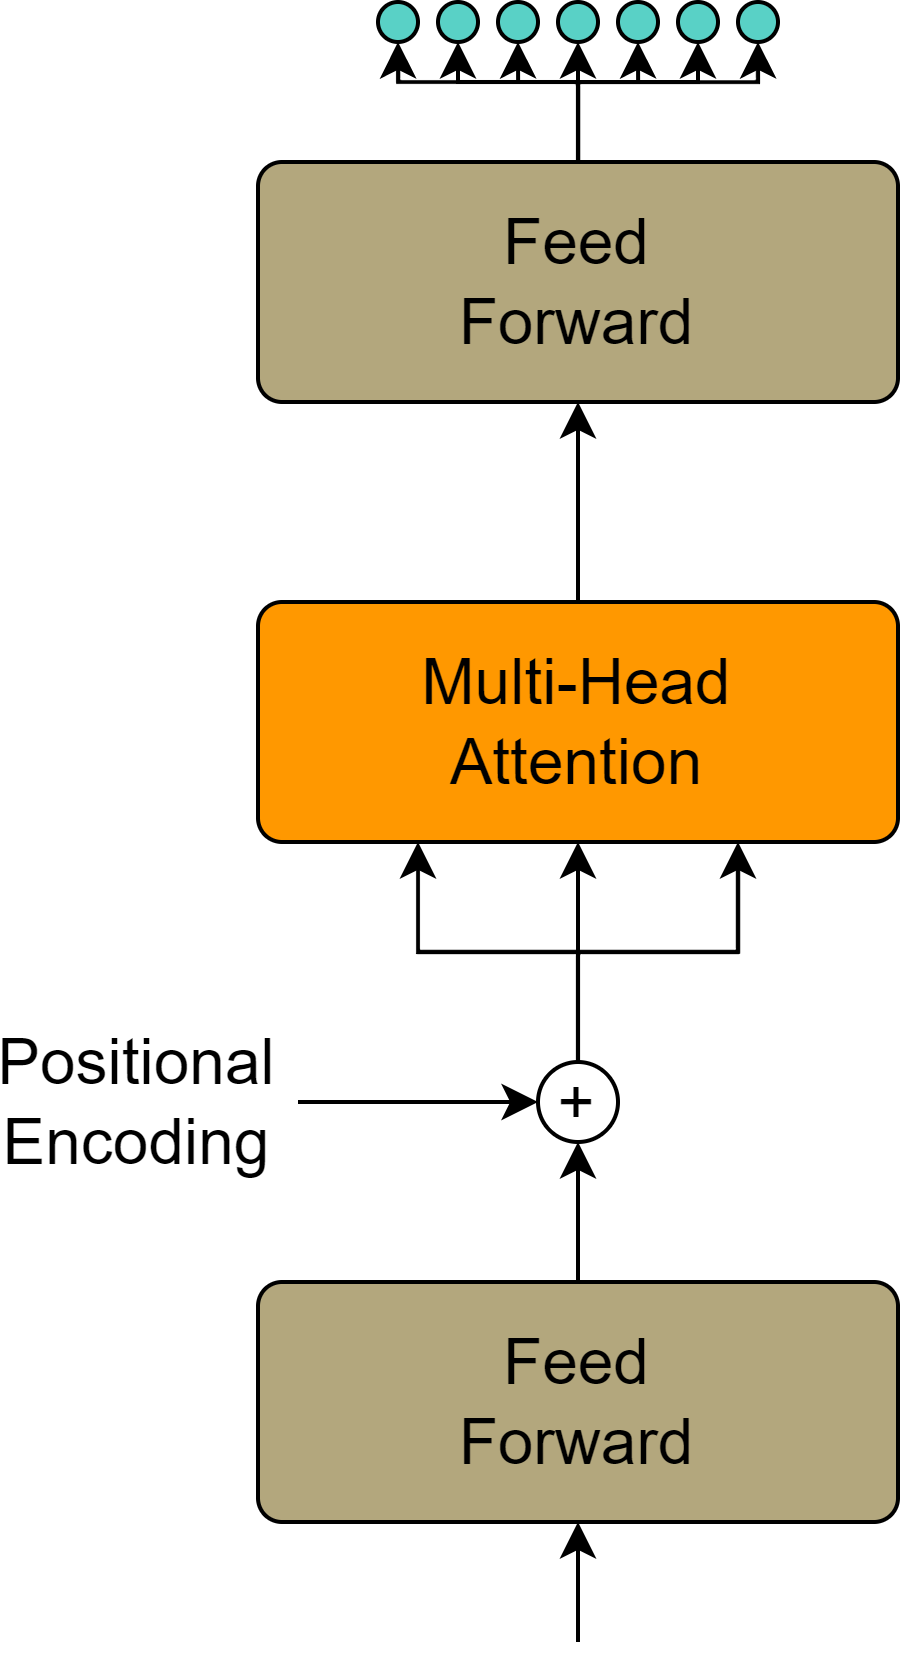

The diagram above was exported from draw.io. Its source (the exported page's mxGraphModel, read from the mxfile embedded in the PNG):
<mxGraphModel dx="760" dy="746" grid="1" gridSize="10" guides="1" tooltips="1" connect="1" arrows="1" fold="1" page="1" pageScale="1" pageWidth="827" pageHeight="1169" math="0" shadow="0">
  <root>
    <mxCell id="0" />
    <mxCell id="1" parent="0" />
    <mxCell id="01JLeWcRWcGXAom871J8-11" style="edgeStyle=orthogonalEdgeStyle;rounded=0;orthogonalLoop=1;jettySize=auto;html=1;entryX=0.5;entryY=1;entryDx=0;entryDy=0;fontSize=16;" edge="1" parent="1" source="01JLeWcRWcGXAom871J8-1" target="01JLeWcRWcGXAom871J8-10">
      <mxGeometry relative="1" as="geometry" />
    </mxCell>
    <mxCell id="01JLeWcRWcGXAom871J8-1" value="Multi-Head&lt;br style=&quot;font-size: 16px;&quot;&gt;Attention" style="rounded=1;whiteSpace=wrap;html=1;arcSize=10;strokeColor=#000000;fillColor=#FF9800;fontSize=16;" vertex="1" parent="1">
      <mxGeometry x="270" y="310" width="160" height="60" as="geometry" />
    </mxCell>
    <mxCell id="01JLeWcRWcGXAom871J8-4" style="edgeStyle=orthogonalEdgeStyle;rounded=0;orthogonalLoop=1;jettySize=auto;html=1;entryX=0.5;entryY=1;entryDx=0;entryDy=0;fontSize=16;" edge="1" parent="1" source="01JLeWcRWcGXAom871J8-2" target="01JLeWcRWcGXAom871J8-3">
      <mxGeometry relative="1" as="geometry" />
    </mxCell>
    <mxCell id="01JLeWcRWcGXAom871J8-2" value="Feed&lt;br&gt;Forward" style="rounded=1;whiteSpace=wrap;html=1;arcSize=10;strokeColor=#000000;fillColor=#B3A77D;fontSize=16;" vertex="1" parent="1">
      <mxGeometry x="270" y="480" width="160" height="60" as="geometry" />
    </mxCell>
    <mxCell id="01JLeWcRWcGXAom871J8-7" style="edgeStyle=orthogonalEdgeStyle;rounded=0;orthogonalLoop=1;jettySize=auto;html=1;entryX=0.5;entryY=1;entryDx=0;entryDy=0;fontSize=16;" edge="1" parent="1" source="01JLeWcRWcGXAom871J8-3" target="01JLeWcRWcGXAom871J8-1">
      <mxGeometry relative="1" as="geometry" />
    </mxCell>
    <mxCell id="01JLeWcRWcGXAom871J8-8" style="edgeStyle=orthogonalEdgeStyle;rounded=0;orthogonalLoop=1;jettySize=auto;html=1;entryX=0.75;entryY=1;entryDx=0;entryDy=0;fontSize=16;" edge="1" parent="1" source="01JLeWcRWcGXAom871J8-3" target="01JLeWcRWcGXAom871J8-1">
      <mxGeometry relative="1" as="geometry" />
    </mxCell>
    <mxCell id="01JLeWcRWcGXAom871J8-9" style="edgeStyle=orthogonalEdgeStyle;rounded=0;orthogonalLoop=1;jettySize=auto;html=1;entryX=0.25;entryY=1;entryDx=0;entryDy=0;fontSize=16;" edge="1" parent="1" source="01JLeWcRWcGXAom871J8-3" target="01JLeWcRWcGXAom871J8-1">
      <mxGeometry relative="1" as="geometry" />
    </mxCell>
    <mxCell id="01JLeWcRWcGXAom871J8-3" value="+" style="ellipse;whiteSpace=wrap;html=1;strokeColor=#000000;fontSize=16;fillColor=none;" vertex="1" parent="1">
      <mxGeometry x="340" y="425" width="20" height="20" as="geometry" />
    </mxCell>
    <mxCell id="01JLeWcRWcGXAom871J8-6" style="edgeStyle=orthogonalEdgeStyle;rounded=0;orthogonalLoop=1;jettySize=auto;html=1;entryX=0;entryY=0.5;entryDx=0;entryDy=0;fontSize=16;" edge="1" parent="1" target="01JLeWcRWcGXAom871J8-3">
      <mxGeometry relative="1" as="geometry">
        <mxPoint x="280" y="435" as="sourcePoint" />
      </mxGeometry>
    </mxCell>
    <mxCell id="01JLeWcRWcGXAom871J8-5" value="Positional&lt;br&gt;Encoding" style="text;html=1;strokeColor=none;fillColor=none;align=center;verticalAlign=middle;whiteSpace=wrap;rounded=0;fontSize=16;" vertex="1" parent="1">
      <mxGeometry x="210" y="420" width="60" height="30" as="geometry" />
    </mxCell>
    <mxCell id="01JLeWcRWcGXAom871J8-21" style="edgeStyle=orthogonalEdgeStyle;rounded=0;orthogonalLoop=1;jettySize=auto;html=1;entryX=0.5;entryY=1;entryDx=0;entryDy=0;fontSize=16;" edge="1" parent="1" source="01JLeWcRWcGXAom871J8-10" target="01JLeWcRWcGXAom871J8-13">
      <mxGeometry relative="1" as="geometry" />
    </mxCell>
    <mxCell id="01JLeWcRWcGXAom871J8-22" style="edgeStyle=orthogonalEdgeStyle;rounded=0;orthogonalLoop=1;jettySize=auto;html=1;entryX=0.5;entryY=1;entryDx=0;entryDy=0;fontSize=16;" edge="1" parent="1" source="01JLeWcRWcGXAom871J8-10" target="01JLeWcRWcGXAom871J8-14">
      <mxGeometry relative="1" as="geometry" />
    </mxCell>
    <mxCell id="01JLeWcRWcGXAom871J8-23" style="edgeStyle=orthogonalEdgeStyle;rounded=0;orthogonalLoop=1;jettySize=auto;html=1;entryX=0.5;entryY=1;entryDx=0;entryDy=0;fontSize=16;" edge="1" parent="1" source="01JLeWcRWcGXAom871J8-10" target="01JLeWcRWcGXAom871J8-19">
      <mxGeometry relative="1" as="geometry" />
    </mxCell>
    <mxCell id="01JLeWcRWcGXAom871J8-24" style="edgeStyle=orthogonalEdgeStyle;rounded=0;orthogonalLoop=1;jettySize=auto;html=1;entryX=0.5;entryY=1;entryDx=0;entryDy=0;fontSize=16;" edge="1" parent="1" source="01JLeWcRWcGXAom871J8-10" target="01JLeWcRWcGXAom871J8-20">
      <mxGeometry relative="1" as="geometry" />
    </mxCell>
    <mxCell id="01JLeWcRWcGXAom871J8-25" style="edgeStyle=orthogonalEdgeStyle;rounded=0;orthogonalLoop=1;jettySize=auto;html=1;entryX=0.5;entryY=1;entryDx=0;entryDy=0;fontSize=16;" edge="1" parent="1" source="01JLeWcRWcGXAom871J8-10" target="01JLeWcRWcGXAom871J8-15">
      <mxGeometry relative="1" as="geometry" />
    </mxCell>
    <mxCell id="01JLeWcRWcGXAom871J8-26" style="edgeStyle=orthogonalEdgeStyle;rounded=0;orthogonalLoop=1;jettySize=auto;html=1;entryX=0.5;entryY=1;entryDx=0;entryDy=0;fontSize=16;" edge="1" parent="1" source="01JLeWcRWcGXAom871J8-10" target="01JLeWcRWcGXAom871J8-16">
      <mxGeometry relative="1" as="geometry" />
    </mxCell>
    <mxCell id="01JLeWcRWcGXAom871J8-27" style="edgeStyle=orthogonalEdgeStyle;rounded=0;orthogonalLoop=1;jettySize=auto;html=1;entryX=0.5;entryY=1;entryDx=0;entryDy=0;fontSize=16;" edge="1" parent="1" source="01JLeWcRWcGXAom871J8-10" target="01JLeWcRWcGXAom871J8-18">
      <mxGeometry relative="1" as="geometry" />
    </mxCell>
    <mxCell id="01JLeWcRWcGXAom871J8-10" value="Feed&lt;br&gt;Forward" style="rounded=1;whiteSpace=wrap;html=1;arcSize=10;strokeColor=#000000;fillColor=#B3A77D;fontSize=16;" vertex="1" parent="1">
      <mxGeometry x="270" y="200" width="160" height="60" as="geometry" />
    </mxCell>
    <mxCell id="01JLeWcRWcGXAom871J8-13" value="" style="ellipse;whiteSpace=wrap;html=1;strokeColor=#000000;fontSize=16;fillColor=#59D1C6;" vertex="1" parent="1">
      <mxGeometry x="345" y="160" width="10" height="10" as="geometry" />
    </mxCell>
    <mxCell id="01JLeWcRWcGXAom871J8-14" value="" style="ellipse;whiteSpace=wrap;html=1;strokeColor=#000000;fontSize=16;fillColor=#59D1C6;" vertex="1" parent="1">
      <mxGeometry x="360" y="160" width="10" height="10" as="geometry" />
    </mxCell>
    <mxCell id="01JLeWcRWcGXAom871J8-15" value="" style="ellipse;whiteSpace=wrap;html=1;strokeColor=#000000;fontSize=16;fillColor=#59D1C6;" vertex="1" parent="1">
      <mxGeometry x="330" y="160" width="10" height="10" as="geometry" />
    </mxCell>
    <mxCell id="01JLeWcRWcGXAom871J8-16" value="" style="ellipse;whiteSpace=wrap;html=1;strokeColor=#000000;fontSize=16;fillColor=#59D1C6;" vertex="1" parent="1">
      <mxGeometry x="315" y="160" width="10" height="10" as="geometry" />
    </mxCell>
    <mxCell id="01JLeWcRWcGXAom871J8-18" value="" style="ellipse;whiteSpace=wrap;html=1;strokeColor=#000000;fontSize=16;fillColor=#59D1C6;" vertex="1" parent="1">
      <mxGeometry x="300" y="160" width="10" height="10" as="geometry" />
    </mxCell>
    <mxCell id="01JLeWcRWcGXAom871J8-19" value="" style="ellipse;whiteSpace=wrap;html=1;strokeColor=#000000;fontSize=16;fillColor=#59D1C6;" vertex="1" parent="1">
      <mxGeometry x="375" y="160" width="10" height="10" as="geometry" />
    </mxCell>
    <mxCell id="01JLeWcRWcGXAom871J8-20" value="" style="ellipse;whiteSpace=wrap;html=1;strokeColor=#000000;fontSize=16;fillColor=#59D1C6;" vertex="1" parent="1">
      <mxGeometry x="390" y="160" width="10" height="10" as="geometry" />
    </mxCell>
    <mxCell id="01JLeWcRWcGXAom871J8-29" style="edgeStyle=orthogonalEdgeStyle;rounded=0;orthogonalLoop=1;jettySize=auto;html=1;entryX=0.5;entryY=1;entryDx=0;entryDy=0;fontSize=16;" edge="1" parent="1" target="01JLeWcRWcGXAom871J8-2">
      <mxGeometry relative="1" as="geometry">
        <mxPoint x="350" y="570" as="sourcePoint" />
        <mxPoint x="360" y="455" as="targetPoint" />
      </mxGeometry>
    </mxCell>
  </root>
</mxGraphModel>